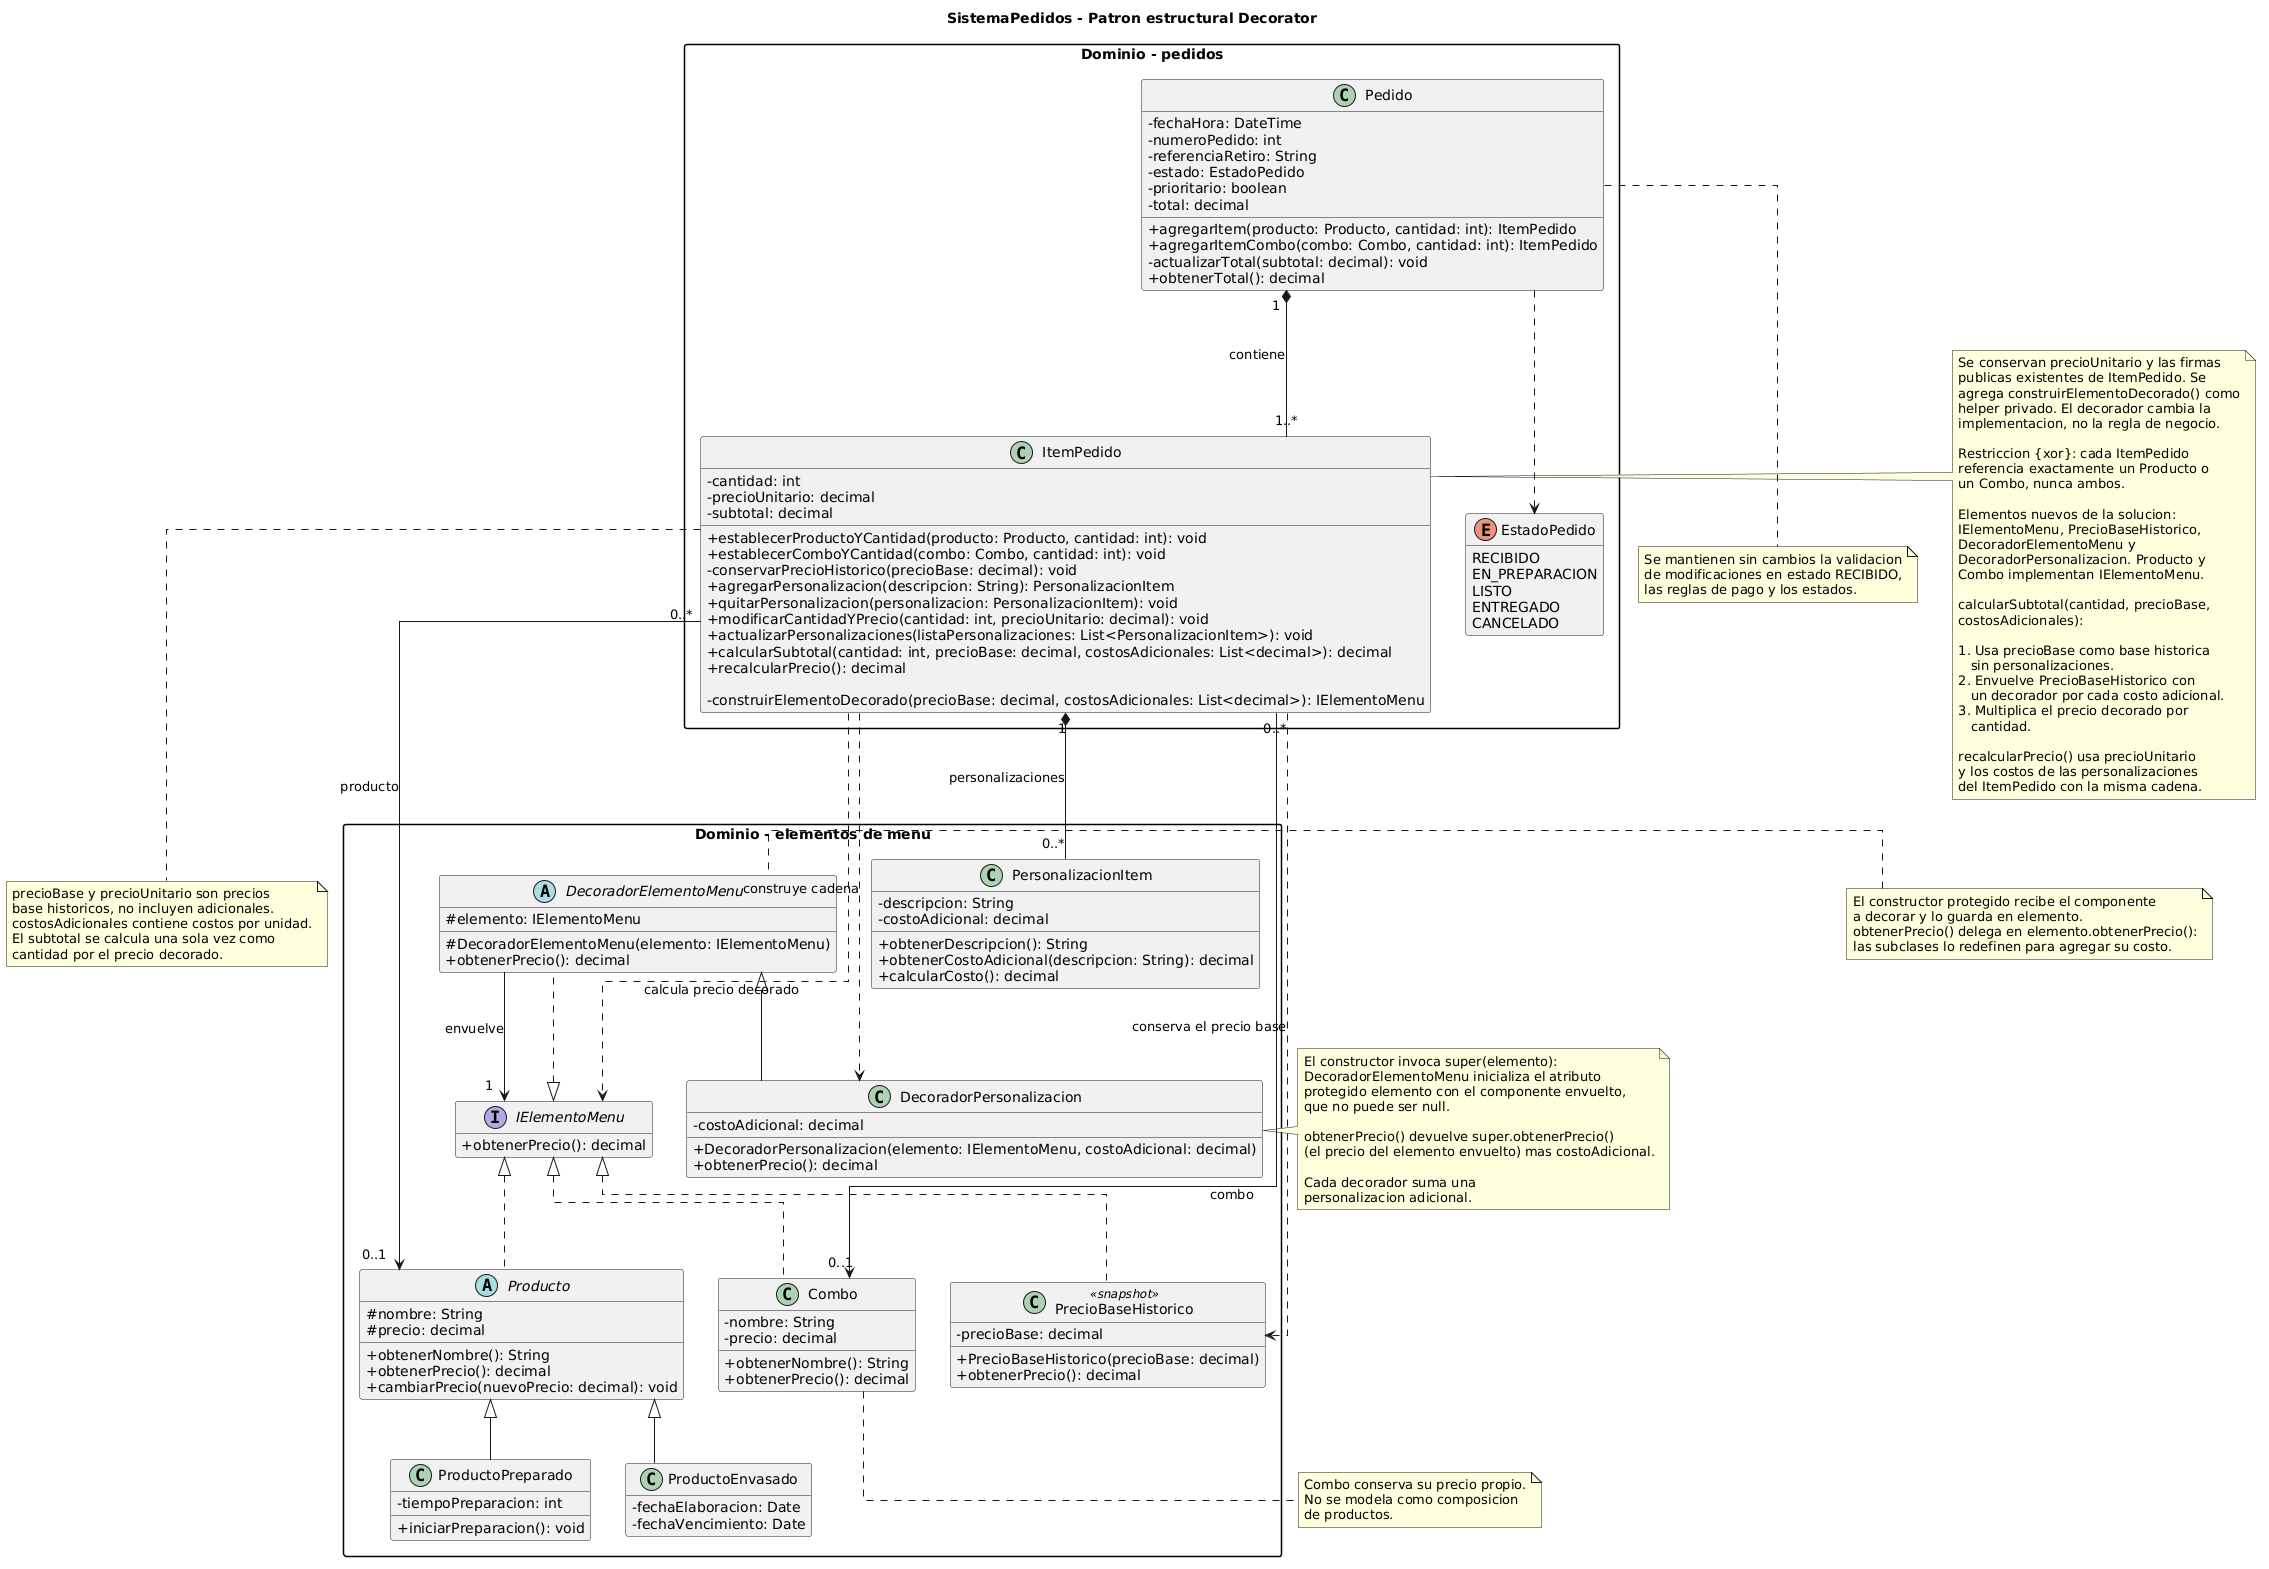

The diagram above was rendered by PlantUML. Its source (embedded in the PNG):
@startuml
title SistemaPedidos - Patron estructural Decorator
top to bottom direction

skinparam classAttributeIconSize 0
skinparam linetype ortho
skinparam packageStyle rectangle
hide empty members

package "Dominio - elementos de menu" {

  interface IElementoMenu {
    + obtenerPrecio(): decimal
  }

  abstract class Producto {
    # nombre: String
    # precio: decimal
    + obtenerNombre(): String
    + obtenerPrecio(): decimal
    + cambiarPrecio(nuevoPrecio: decimal): void
  }

  class ProductoPreparado {
    - tiempoPreparacion: int
    + iniciarPreparacion(): void
  }

  class ProductoEnvasado {
    - fechaElaboracion: Date
    - fechaVencimiento: Date
  }

  class Combo {
    - nombre: String
    - precio: decimal
    + obtenerNombre(): String
    + obtenerPrecio(): decimal
  }

  class PersonalizacionItem {
    - descripcion: String
    - costoAdicional: decimal
    + obtenerDescripcion(): String
    + obtenerCostoAdicional(descripcion: String): decimal
    + calcularCosto(): decimal
  }

  class PrecioBaseHistorico <<snapshot>> {
    - precioBase: decimal
    + PrecioBaseHistorico(precioBase: decimal)
    + obtenerPrecio(): decimal
  }

  abstract class DecoradorElementoMenu {
    # elemento: IElementoMenu
    # DecoradorElementoMenu(elemento: IElementoMenu)
    + obtenerPrecio(): decimal
  }

  class DecoradorPersonalizacion {
    - costoAdicional: decimal
    + DecoradorPersonalizacion(elemento: IElementoMenu, costoAdicional: decimal)
    + obtenerPrecio(): decimal
  }

  IElementoMenu <|.. Producto
  IElementoMenu <|.. Combo
  IElementoMenu <|.. PrecioBaseHistorico
  IElementoMenu <|.. DecoradorElementoMenu

  Producto <|-- ProductoPreparado
  Producto <|-- ProductoEnvasado

  DecoradorElementoMenu <|-- DecoradorPersonalizacion

  DecoradorElementoMenu --> "1" IElementoMenu : envuelve
}

package "Dominio - pedidos" {

  class ItemPedido {
    - cantidad: int
    - precioUnitario: decimal
    - subtotal: decimal

    + establecerProductoYCantidad(producto: Producto, cantidad: int): void
    + establecerComboYCantidad(combo: Combo, cantidad: int): void
    - conservarPrecioHistorico(precioBase: decimal): void
    + agregarPersonalizacion(descripcion: String): PersonalizacionItem
    + quitarPersonalizacion(personalizacion: PersonalizacionItem): void
    + modificarCantidadYPrecio(cantidad: int, precioUnitario: decimal): void
    + actualizarPersonalizaciones(listaPersonalizaciones: List<PersonalizacionItem>): void
    + calcularSubtotal(cantidad: int, precioBase: decimal, costosAdicionales: List<decimal>): decimal
    + recalcularPrecio(): decimal

    - construirElementoDecorado(precioBase: decimal, costosAdicionales: List<decimal>): IElementoMenu
  }

  class Pedido {
    - fechaHora: DateTime
    - numeroPedido: int
    - referenciaRetiro: String
    - estado: EstadoPedido
    - prioritario: boolean
    - total: decimal

    + agregarItem(producto: Producto, cantidad: int): ItemPedido
    + agregarItemCombo(combo: Combo, cantidad: int): ItemPedido
    - actualizarTotal(subtotal: decimal): void
    + obtenerTotal(): decimal
  }

  enum EstadoPedido {
    RECIBIDO
    EN_PREPARACION
    LISTO
    ENTREGADO
    CANCELADO
  }

  Pedido "1" *-- "1..*" ItemPedido : contiene
  ItemPedido "1" *-- "0..*" PersonalizacionItem : personalizaciones

  ItemPedido "0..*" --> "0..1" Producto : producto
  ItemPedido "0..*" --> "0..1" Combo : combo

  Pedido ..> EstadoPedido

  ItemPedido ..> PrecioBaseHistorico : conserva el precio base
  ItemPedido ..> DecoradorPersonalizacion : construye cadena
  ItemPedido ..> IElementoMenu : calcula precio decorado
}

note right of ItemPedido
  Se conservan precioUnitario y las firmas
  publicas existentes de ItemPedido. Se
  agrega construirElementoDecorado() como
  helper privado. El decorador cambia la
  implementacion, no la regla de negocio.

  Restriccion {xor}: cada ItemPedido
  referencia exactamente un Producto o
  un Combo, nunca ambos.

  Elementos nuevos de la solucion:
  IElementoMenu, PrecioBaseHistorico,
  DecoradorElementoMenu y
  DecoradorPersonalizacion. Producto y
  Combo implementan IElementoMenu.

  calcularSubtotal(cantidad, precioBase,
  costosAdicionales):

  1. Usa precioBase como base historica
     sin personalizaciones.
  2. Envuelve PrecioBaseHistorico con
     un decorador por cada costo adicional.
  3. Multiplica el precio decorado por
     cantidad.

  recalcularPrecio() usa precioUnitario
  y los costos de las personalizaciones
  del ItemPedido con la misma cadena.
end note

note right of DecoradorPersonalizacion
  El constructor invoca super(elemento):
  DecoradorElementoMenu inicializa el atributo
  protegido elemento con el componente envuelto,
  que no puede ser null.

  obtenerPrecio() devuelve super.obtenerPrecio()
  (el precio del elemento envuelto) mas costoAdicional.

  Cada decorador suma una
  personalizacion adicional.
end note

note bottom of ItemPedido
  precioBase y precioUnitario son precios
  base historicos, no incluyen adicionales.
  costosAdicionales contiene costos por unidad.
  El subtotal se calcula una sola vez como
  cantidad por el precio decorado.
end note

note bottom of Combo
  Combo conserva su precio propio.
  No se modela como composicion
  de productos.
end note

note bottom of Pedido
  Se mantienen sin cambios la validacion
  de modificaciones en estado RECIBIDO,
  las reglas de pago y los estados.
end note

note left of DecoradorElementoMenu
  El constructor protegido recibe el componente
  a decorar y lo guarda en elemento.
  obtenerPrecio() delega en elemento.obtenerPrecio():
  las subclases lo redefinen para agregar su costo.
end note
@enduml